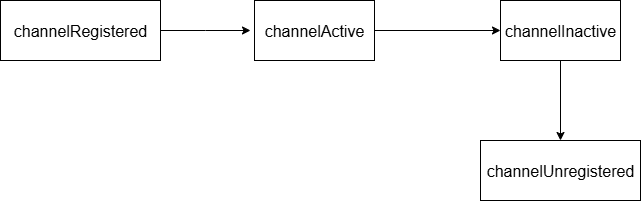

The diagram above was exported from draw.io. Its source (the exported page's mxGraphModel, read from the mxfile embedded in the PNG):
<mxGraphModel dx="1426" dy="751" grid="1" gridSize="10" guides="1" tooltips="1" connect="1" arrows="1" fold="1" page="1" pageScale="1" pageWidth="827" pageHeight="1169" math="0" shadow="0">
  <root>
    <mxCell id="0" />
    <mxCell id="1" parent="0" />
    <mxCell id="BLOnOHez0n_jUazu0a3--5" style="edgeStyle=orthogonalEdgeStyle;rounded=0;orthogonalLoop=1;jettySize=auto;html=1;fontSize=16;" edge="1" parent="1" source="BLOnOHez0n_jUazu0a3--1">
      <mxGeometry relative="1" as="geometry">
        <mxPoint x="350" y="300" as="targetPoint" />
      </mxGeometry>
    </mxCell>
    <mxCell id="BLOnOHez0n_jUazu0a3--1" value="channelRegistered" style="rounded=0;whiteSpace=wrap;html=1;fontSize=16;" vertex="1" parent="1">
      <mxGeometry x="100" y="270" width="160" height="60" as="geometry" />
    </mxCell>
    <mxCell id="BLOnOHez0n_jUazu0a3--6" style="edgeStyle=orthogonalEdgeStyle;rounded=0;orthogonalLoop=1;jettySize=auto;html=1;entryX=0;entryY=0.5;entryDx=0;entryDy=0;fontSize=16;" edge="1" parent="1" source="BLOnOHez0n_jUazu0a3--2" target="BLOnOHez0n_jUazu0a3--3">
      <mxGeometry relative="1" as="geometry" />
    </mxCell>
    <mxCell id="BLOnOHez0n_jUazu0a3--2" value="channelActive" style="rounded=0;whiteSpace=wrap;html=1;fontSize=16;" vertex="1" parent="1">
      <mxGeometry x="354" y="270" width="120" height="60" as="geometry" />
    </mxCell>
    <mxCell id="BLOnOHez0n_jUazu0a3--7" style="edgeStyle=orthogonalEdgeStyle;rounded=0;orthogonalLoop=1;jettySize=auto;html=1;entryX=0.5;entryY=0;entryDx=0;entryDy=0;fontSize=16;" edge="1" parent="1" source="BLOnOHez0n_jUazu0a3--3" target="BLOnOHez0n_jUazu0a3--4">
      <mxGeometry relative="1" as="geometry" />
    </mxCell>
    <mxCell id="BLOnOHez0n_jUazu0a3--3" value="channelInactive" style="rounded=0;whiteSpace=wrap;html=1;fontSize=16;" vertex="1" parent="1">
      <mxGeometry x="600" y="270" width="120" height="60" as="geometry" />
    </mxCell>
    <mxCell id="BLOnOHez0n_jUazu0a3--4" value="channelUnregistered" style="rounded=0;whiteSpace=wrap;html=1;fontSize=16;" vertex="1" parent="1">
      <mxGeometry x="580" y="410" width="160" height="60" as="geometry" />
    </mxCell>
  </root>
</mxGraphModel>